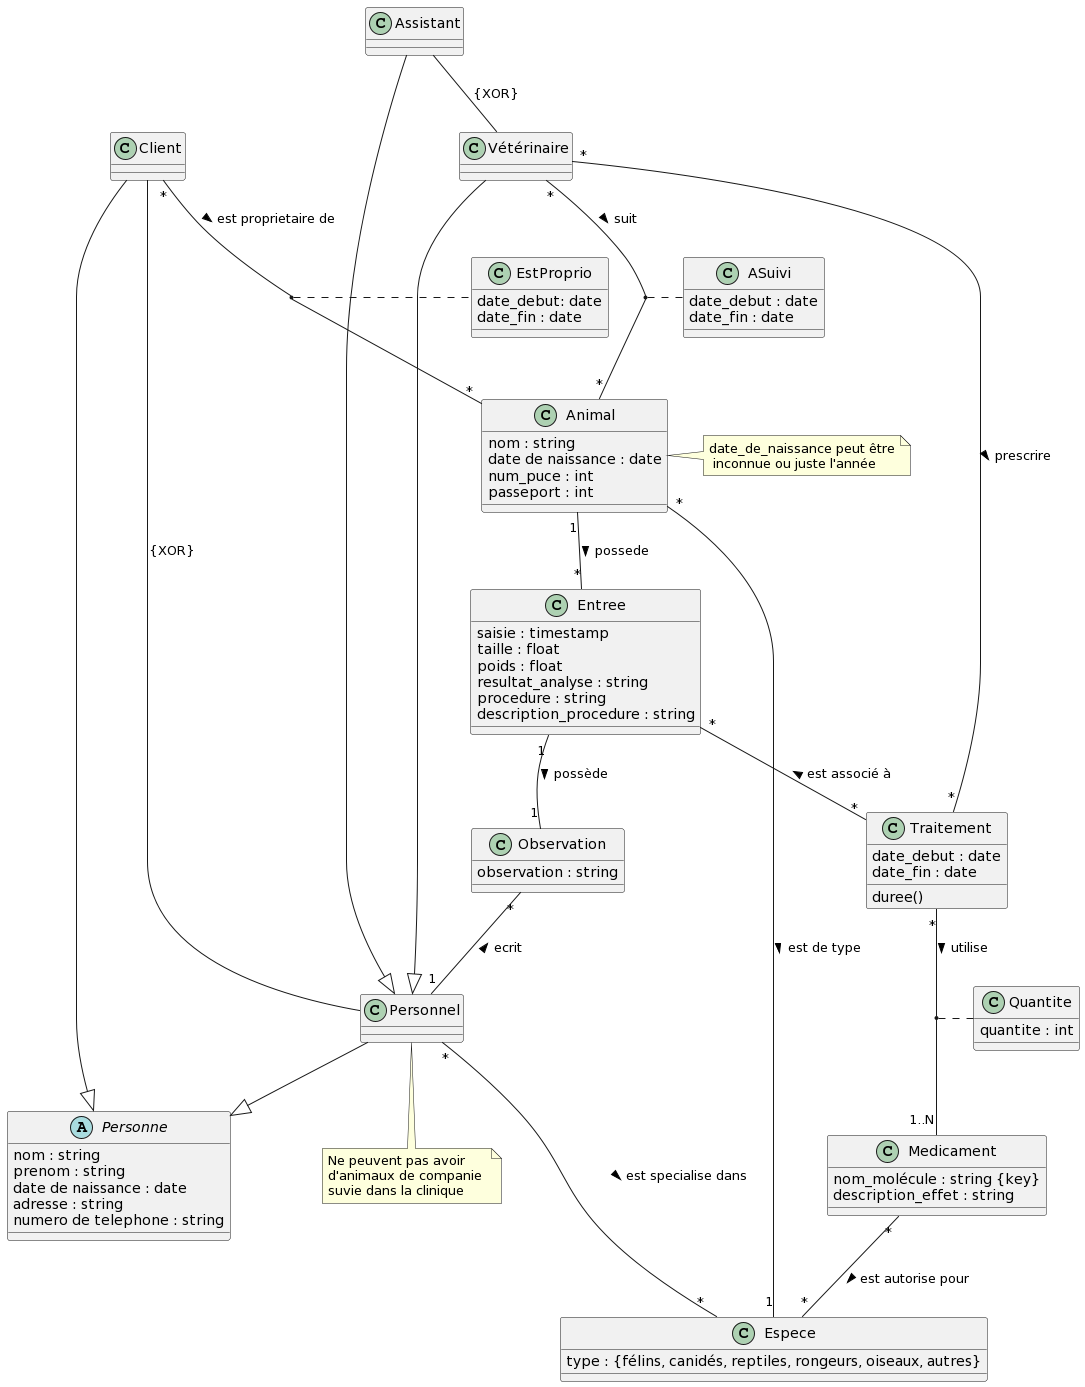

The diagram above was rendered by PlantUML. Its source (embedded in the PNG):
@startuml
abstract class Personne
' Faire une clé artificielle
    Personne : nom : string
    Personne : prenom : string
    Personne : date de naissance : date
    Personne : adresse : string
    Personne : numero de telephone : string


class Client


class Personnel
    

note bottom of Personnel
Ne peuvent pas avoir 
d'animaux de companie 
suvie dans la clinique
end note


class Espece
Espece : type : {félins, canidés, reptiles, rongeurs, oiseaux, autres} 


class Animal
' Faire une clé artificelle 
Animal : nom : string
Animal : date de naissance : date
' #TODO Attention peut être juste année ou inconnu
Animal : num_puce : int
Animal : passeport : int
' num_puce et passeport peuvent être null

note right of Animal
date_de_naissance peut être
 inconnue ou juste l'année 
end note

class Medicament
Medicament : nom_molécule : string {key}
Medicament : description_effet : string


class Entree
Entree : saisie : timestamp
Entree : taille : float
Entree : poids : float
Entree : resultat_analyse : string
' Entree : observation : string
' Entree : véto_observation : string
Entree : procedure : string
Entree : description_procedure : string


class Observation
Observation : observation : string

class Quantite
Quantite : quantite : int

class Traitement
Traitement : date_debut : date
Traitement : date_fin : date
Traitement : duree()

' note bottom of Traitement
' Seul le vétérinaire peut prescrire un traitement
' end note

class Vétérinaire

class Assistant

class EstProprio {

date_debut: date
date_fin : date

}

' note right of EstProprio
' date_debut ne peut pas être NULL
' date_fin peut être NULL 
' end note

class ASuivi {

date_debut : date
date_fin : date

}

' note right of ASuivi
' date_debut ne peut pas être NULL
' date_fin peut être NULL 
' end note



Medicament "*" -- "*" Espece : est autorise pour >
Client "*" -- "*" Animal : est proprietaire de >
(Client, Animal) .. EstProprio
Personnel "*" -- "*" Espece : est specialise dans > 
Vétérinaire "*" -- "*" Traitement : prescrire >
Vétérinaire "*" -- "*" Animal : suit >
(Vétérinaire, Animal) .. ASuivi
Traitement "*" -- "1..N" Medicament : utilise >
(Traitement, Medicament) .. Quantite
Animal "*" - "1" Espece : est de type >
Animal "1" -- "*" Entree : possede >
Entree "*" -- "*" Traitement : est associé à <
Vétérinaire --|> Personnel
Assistant --|> Personnel
Entree "1" -- "1" Observation : possède >
Observation "*" -- "1" Personnel : ecrit <

'Animaux_domestiques --|> Espece

Client -- Personnel : {XOR}
Assistant -- Vétérinaire : {XOR}
Personnel--|> Personne 
Client --|> Personne
@enduml